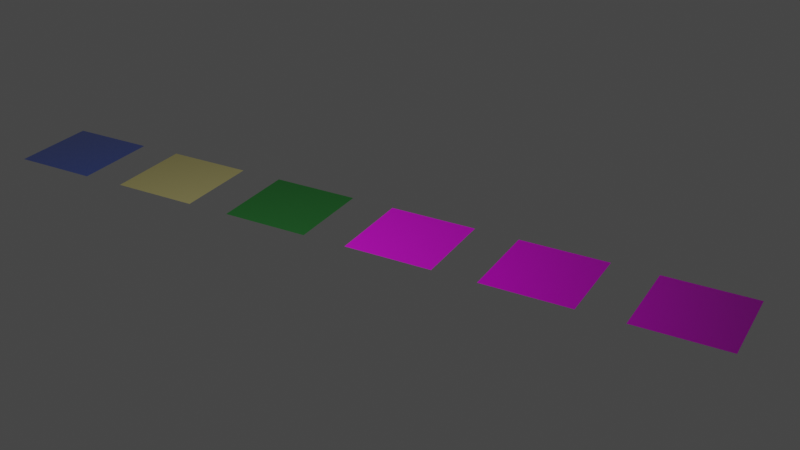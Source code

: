 # Source: ground.blend  (saved by Blender 2.80.75; exported with 4.5.12 LTS)
import bpy
from mathutils import Matrix  # noqa: F401  (used for matrix-valued properties, if any)

bpy.ops.wm.read_factory_settings(use_empty=True)
scene = bpy.context.scene
scene.name = 'Scene'

# ---- collections
col_collection = bpy.data.collections.new('Collection'); scene.collection.children.link(col_collection)

# ---- images (referenced by path relative to the original .blend; pixels are not part of the script)
import os
ASSET_DIR = os.environ.get("B2B_ASSET_DIR", "")  # directory of the original .blend (textures are referenced by path, not embedded)
HERE = os.path.dirname(os.path.abspath(__file__))  # packed textures are extracted next to this script under _unpacked/

def load_image(name, relpath, width, height, colorspace="sRGB"):
    """Load a texture the original file referenced (path relative to the .blend, or extracted next to this script)."""
    p = next((c for c in (os.path.join(HERE, relpath), os.path.join(ASSET_DIR, relpath)) if relpath and os.path.exists(c)), "")
    if p:
        img = bpy.data.images.load(p, check_existing=True)
        img.name = name
    else:  # same state as the original file: an image datablock whose file is absent (Cycles renders it pink)
        img = bpy.data.images.new(name, width, height)
        img.source = "FILE"
        img.filepath = "//" + (relpath or name)
    img.colorspace_settings.name = colorspace
    return img
img_waternormals_jpg = load_image('waternormals.jpg', 'waternormals.jpg', 1024, 1024, 'sRGB')
img_groundclay002_col_var2_1k_jpg = load_image('GroundClay002_COL_VAR2_1K.jpg', 'GroundClay002_COL_VAR2_1K.jpg', 1024, 1024, 'sRGB')
img_groundclay002_nrm_1k_jpg = load_image('GroundClay002_NRM_1K.jpg', 'GroundClay002_NRM_1K.jpg', 1024, 1024, 'Non-Color')
img_groundforest008_col_1k_jpg = load_image('GroundForest008_COL_1K.jpg', 'GroundForest008_COL_1K.jpg', 1024, 1024, 'sRGB')
img_groundforest008_rough_1k_jpg = load_image('GroundForest008_ROUGH_1K.jpg', 'GroundForest008_ROUGH_1K.jpg', 1024, 1024, 'Non-Color')
img_cliffjagged004_nrm_1k_jpg = load_image('CliffJagged004_NRM_1K.jpg', 'CliffJagged004_NRM_1K.jpg', 1024, 1024, 'Non-Color')
img_cliffjagged004_col_var2_1k_jpg = load_image('CliffJagged004_COL_VAR2_1K.jpg', 'CliffJagged004_COL_VAR2_1K.jpg', 1024, 1024, 'sRGB')
img_cliffjagged004_rough_1k_jpg = load_image('CliffJagged004_ROUGH_1K.jpg', 'CliffJagged004_ROUGH_1K.jpg', 1024, 1024, 'sRGB')

# ---- materials (node trees are filled in below, after node groups)
mat_grass = bpy.data.materials.new('Grass')
mat_grass.alpha_threshold = 0.0
mat_grass.line_color = (0.0, 0.0, 0.0, 1.0)
mat_sand = bpy.data.materials.new('Sand')
mat_sand.alpha_threshold = 0.0
mat_sand.line_color = (0.0, 0.0, 0.0, 1.0)
mat_water = bpy.data.materials.new('Water')
mat_water.alpha_threshold = 0.0
mat_water.line_color = (0.0, 0.0, 0.0, 1.0)
mat_dirt = bpy.data.materials.new('Dirt')
mat_dirt.alpha_threshold = 0.0
mat_dirt.line_color = (0.0, 0.0, 0.0, 1.0)
mat_forest = bpy.data.materials.new('Forest')
mat_forest.alpha_threshold = 0.0
mat_forest.line_color = (0.0, 0.0, 0.0, 1.0)
mat_stone = bpy.data.materials.new('Stone')
mat_stone.alpha_threshold = 0.0
mat_stone.line_color = (0.0, 0.0, 0.0, 1.0)

# ---- material node trees
mat_grass.use_nodes = True; mat_grass.node_tree.nodes.clear()
_N = mat_grass.node_tree.nodes; _L = mat_grass.node_tree.links
n0 = _N.new('ShaderNodeOutputMaterial'); n0.name = 'Material Output'; n0.location = (300, 300)
n1 = _N.new('ShaderNodeBsdfPrincipled'); n1.name = 'Principled BSDF'; n1.location = (10, 300)
n1.distribution = 'GGX'
n1.subsurface_method = 'BURLEY'
n1.inputs[0].default_value = (0.0123, 0.1219, 0.02059, 1.0)
n1.inputs[2].default_value = 0.5727
n1.inputs[3].default_value = 1.45
n1.inputs[27].default_value = (0.0, 0.0, 0.0, 1.0)
n1.inputs[28].default_value = 1.0
_L.new(n1.outputs[0], n0.inputs[0])
n0.is_active_output = True
mat_sand.use_nodes = True; mat_sand.node_tree.nodes.clear()
_N = mat_sand.node_tree.nodes; _L = mat_sand.node_tree.links
n0 = _N.new('ShaderNodeOutputMaterial'); n0.name = 'Material Output'; n0.location = (300, 300)
n1 = _N.new('ShaderNodeBsdfPrincipled'); n1.name = 'Principled BSDF'; n1.location = (10, 300)
n1.distribution = 'GGX'
n1.subsurface_method = 'BURLEY'
n1.inputs[0].default_value = (0.3266, 0.2907, 0.1154, 1.0)
n1.inputs[2].default_value = 1.0
n1.inputs[3].default_value = 1.45
n1.inputs[27].default_value = (0.0, 0.0, 0.0, 1.0)
n1.inputs[28].default_value = 1.0
_L.new(n1.outputs[0], n0.inputs[0])
n0.is_active_output = True
mat_water.use_nodes = True; mat_water.node_tree.nodes.clear()
_N = mat_water.node_tree.nodes; _L = mat_water.node_tree.links
n0 = _N.new('ShaderNodeOutputMaterial'); n0.name = 'Material Output'; n0.location = (300, 300)
n1 = _N.new('ShaderNodeBsdfPrincipled'); n1.name = 'Principled BSDF'; n1.location = (10, 300)
n1.distribution = 'GGX'
n1.subsurface_method = 'BURLEY'
n1.inputs[0].default_value = (0.01563, 0.05767, 0.3266, 1.0)
n1.inputs[2].default_value = 0.05
n1.inputs[3].default_value = 1.45
n1.inputs[27].default_value = (0.0, 0.0, 0.0, 1.0)
n1.inputs[28].default_value = 1.0
n2 = _N.new('ShaderNodeNormalMap'); n2.name = 'Normal Map'; n2.location = (-337, 45)
n3 = _N.new('ShaderNodeTexImage'); n3.name = 'Image Texture'; n3.location = (-644, 213)
n3.image = img_waternormals_jpg
_L.new(n1.outputs[0], n0.inputs[0])
_L.new(n2.outputs[0], n1.inputs[5])
_L.new(n3.outputs[0], n2.inputs[1])
n0.is_active_output = True
mat_dirt.use_nodes = True; mat_dirt.node_tree.nodes.clear()
_N = mat_dirt.node_tree.nodes; _L = mat_dirt.node_tree.links
n0 = _N.new('ShaderNodeOutputMaterial'); n0.name = 'Material Output'; n0.location = (300, 300)
n1 = _N.new('ShaderNodeBsdfPrincipled'); n1.name = 'Principled BSDF'; n1.location = (10, 300)
n1.distribution = 'GGX'
n1.subsurface_method = 'BURLEY'
n1.inputs[2].default_value = 0.8045
n1.inputs[3].default_value = 1.45
n1.inputs[27].default_value = (0.0, 0.0, 0.0, 1.0)
n1.inputs[28].default_value = 1.0
n2 = _N.new('ShaderNodeTexImage'); n2.name = 'Image Texture'; n2.location = (-492, 217)
n2.image = img_groundclay002_col_var2_1k_jpg
n3 = _N.new('ShaderNodeTexImage'); n3.name = 'Image Texture.001'; n3.location = (-450, -79)
n3.image = img_groundclay002_nrm_1k_jpg
_L.new(n1.outputs[0], n0.inputs[0])
_L.new(n2.outputs[0], n1.inputs[0])
_L.new(n3.outputs[0], n1.inputs[5])
n0.is_active_output = True
mat_forest.use_nodes = True; mat_forest.node_tree.nodes.clear()
_N = mat_forest.node_tree.nodes; _L = mat_forest.node_tree.links
n0 = _N.new('ShaderNodeOutputMaterial'); n0.name = 'Material Output'; n0.location = (300, 300)
n1 = _N.new('ShaderNodeTexImage'); n1.name = 'Image Texture'; n1.location = (-509, 375)
n1.image = img_groundforest008_col_1k_jpg
n2 = _N.new('ShaderNodeTexImage'); n2.name = 'Image Texture.001'; n2.location = (-606, -172)
n2.image = img_groundclay002_nrm_1k_jpg
n3 = _N.new('ShaderNodeTexImage'); n3.name = 'Image Texture.002'; n3.location = (-509, 82)
n3.image = img_groundforest008_rough_1k_jpg
n4 = _N.new('ShaderNodeBsdfPrincipled'); n4.name = 'Principled BSDF'; n4.location = (10, 300)
n4.distribution = 'GGX'
n4.subsurface_method = 'BURLEY'
n4.inputs[3].default_value = 1.45
n4.inputs[27].default_value = (0.0, 0.0, 0.0, 1.0)
n4.inputs[28].default_value = 1.0
_L.new(n4.outputs[0], n0.inputs[0])
_L.new(n1.outputs[0], n4.inputs[0])
_L.new(n2.outputs[0], n4.inputs[5])
_L.new(n3.outputs[0], n4.inputs[2])
n0.is_active_output = True
mat_stone.use_nodes = True; mat_stone.node_tree.nodes.clear()
_N = mat_stone.node_tree.nodes; _L = mat_stone.node_tree.links
n0 = _N.new('ShaderNodeOutputMaterial'); n0.name = 'Material Output'; n0.location = (740, 300)
n1 = _N.new('ShaderNodeTexImage'); n1.name = 'Image Texture.001'; n1.location = (-283, -91)
n1.image = img_cliffjagged004_nrm_1k_jpg
n2 = _N.new('ShaderNodeTexImage'); n2.name = 'Image Texture'; n2.location = (-207, 321)
n2.image = img_cliffjagged004_col_var2_1k_jpg
n3 = _N.new('ShaderNodeBsdfPrincipled'); n3.name = 'Principled BSDF'; n3.location = (450, 300)
n3.distribution = 'GGX'
n3.subsurface_method = 'BURLEY'
n3.inputs[3].default_value = 1.45
n3.inputs[27].default_value = (0.0, 0.0, 0.0, 1.0)
n3.inputs[28].default_value = 1.0
n4 = _N.new('ShaderNodeTexImage'); n4.name = 'Image Texture.002'; n4.location = (-91, 149)
n4.image = img_cliffjagged004_rough_1k_jpg
_L.new(n3.outputs[0], n0.inputs[0])
_L.new(n1.outputs[0], n3.inputs[5])
_L.new(n2.outputs[0], n3.inputs[0])
_L.new(n4.outputs[0], n3.inputs[2])
n0.is_active_output = True

# ---- world
world_world = bpy.data.worlds.new('World'); scene.world = world_world
world_world.use_nodes = True; world_world.node_tree.nodes.clear()
_N = world_world.node_tree.nodes; _L = world_world.node_tree.links
n0 = _N.new('ShaderNodeOutputWorld'); n0.name = 'World Output'; n0.location = (300, 300)
n1 = _N.new('ShaderNodeBackground'); n1.name = 'Background'; n1.location = (10, 300)
n1.inputs[0].default_value = (0.05088, 0.05088, 0.05088, 1.0)
_L.new(n1.outputs[0], n0.inputs[0])
n0.is_active_output = True
world_world.color = (0.05088, 0.05088, 0.05088)
world_world.use_sun_shadow = False
world_world.sun_shadow_jitter_overblur = 0.0

# ---- cameras
cam_camera = bpy.data.cameras.new('Camera')
cam_camera.clip_end = 100.0
cam_camera.ortho_scale = 7.314

# ---- lights
light_area = bpy.data.lights.new('Area', 'AREA')
light_area.transmission_factor = 0.0
light_area.energy = 785.4
light_area.shadow_soft_size = 1.0
light_area.shadow_maximum_resolution = 0.006
light_area.use_absolute_resolution = True
light_area.size = 1.0
light_area.size_y = 1.0

# ---- meshes
me_cube = bpy.data.meshes.new('Cube')
me_cube.from_pydata([(1.0, 1.0, 0.03043), (1.0, -1.0, 0.03043), (-1.0, 1.0, 0.03043), (-1.0, -1.0, 0.03043)], [], [(0, 2, 3, 1)])
_uv = me_cube.uv_layers.new(name='UVMap')
_uv.uv.foreach_set('vector', [0.375, 0.0, 0.625, 0.0, 0.625, 0.25, 0.375, 0.25])
me_cube.materials.append(mat_grass)
me_cube.use_remesh_preserve_volume = False
me_cube.use_remesh_preserve_attributes = False
me_cube.use_mirror_vertex_groups = False
me_cube.update()
me_cube_001 = bpy.data.meshes.new('Cube.001')
me_cube_001.from_pydata([(1.0, 1.0, 0.03043), (1.0, -1.0, 0.03043), (-1.0, 1.0, 0.03043), (-1.0, -1.0, 0.03043)], [], [(0, 2, 3, 1)])
_uv = me_cube_001.uv_layers.new(name='UVMap')
_uv.uv.foreach_set('vector', [0.375, 0.0, 0.625, 0.0, 0.625, 0.25, 0.375, 0.25])
me_cube_001.materials.append(mat_sand)
me_cube_001.use_remesh_preserve_volume = False
me_cube_001.use_remesh_preserve_attributes = False
me_cube_001.use_mirror_vertex_groups = False
me_cube_001.update()
me_cube_002 = bpy.data.meshes.new('Cube.002')
me_cube_002.from_pydata([(1.0, 1.0, -0.0569), (1.0, -1.0, -0.0569), (-1.0, 1.0, -0.0569), (-1.0, -1.0, -0.0569)], [], [(0, 2, 3, 1)])
_uv = me_cube_002.uv_layers.new(name='UVMap')
_uv.uv.foreach_set('vector', [0.375, 0.0, 0.625, 0.0, 0.625, 0.25, 0.375, 0.25])
me_cube_002.materials.append(mat_water)
me_cube_002.use_remesh_preserve_volume = False
me_cube_002.use_remesh_preserve_attributes = False
me_cube_002.use_mirror_vertex_groups = False
me_cube_002.update()
me_cube_003 = bpy.data.meshes.new('Cube.003')
me_cube_003.from_pydata([(1.0, 1.0, 0.03043), (1.0, -1.0, 0.03043), (-1.0, 1.0, 0.03043), (-1.0, -1.0, 0.03043)], [], [(0, 2, 3, 1)])
_uv = me_cube_003.uv_layers.new(name='UVMap')
_uv.uv.foreach_set('vector', [0.375, 0.0, 0.625, 0.0, 0.625, 0.25, 0.375, 0.25])
me_cube_003.materials.append(mat_dirt)
me_cube_003.use_remesh_preserve_volume = False
me_cube_003.use_remesh_preserve_attributes = False
me_cube_003.use_mirror_vertex_groups = False
me_cube_003.update()
me_cube_004 = bpy.data.meshes.new('Cube.004')
me_cube_004.from_pydata([(1.0, 1.0, 0.03043), (1.0, -1.0, 0.03043), (-1.0, 1.0, 0.03043), (-1.0, -1.0, 0.03043)], [], [(0, 2, 3, 1)])
_uv = me_cube_004.uv_layers.new(name='UVMap')
_uv.uv.foreach_set('vector', [0.375, 0.0, 0.625, 0.0, 0.625, 0.25, 0.375, 0.25])
me_cube_004.materials.append(mat_forest)
me_cube_004.use_remesh_preserve_volume = False
me_cube_004.use_remesh_preserve_attributes = False
me_cube_004.use_mirror_vertex_groups = False
me_cube_004.update()
me_cube_005 = bpy.data.meshes.new('Cube.005')
me_cube_005.from_pydata([(1.0, 1.0, 0.03043), (1.0, -1.0, 0.03043), (-1.0, 1.0, 0.03043), (-1.0, -1.0, 0.03043)], [], [(0, 2, 3, 1)])
_uv = me_cube_005.uv_layers.new(name='UVMap')
_uv.uv.foreach_set('vector', [0.0, 0.0, 1.0, 0.0, 1.0, 1.0, 0.0, 1.0])
me_cube_005.materials.append(mat_stone)
me_cube_005.use_remesh_preserve_volume = False
me_cube_005.use_remesh_preserve_attributes = False
me_cube_005.use_mirror_vertex_groups = False
me_cube_005.update()

# ---- objects
ob_grass = bpy.data.objects.new('Grass', me_cube)
ob_camera = bpy.data.objects.new('Camera', cam_camera)
ob_sand = bpy.data.objects.new('Sand', me_cube_001)
ob_water = bpy.data.objects.new('Water', me_cube_002)
ob_dirt = bpy.data.objects.new('Dirt', me_cube_003)
ob_forest = bpy.data.objects.new('Forest', me_cube_004)
ob_stone = bpy.data.objects.new('Stone', me_cube_005)
ob_area = bpy.data.objects.new('Area', light_area)

# ---- transforms, parenting, visibility, modifiers, constraints
ob_grass.location = (-2.424, 0.0, 0.0)
ob_grass.scale = (1.0, 1.0, 0.152)
ob_grass.lock_rotations_4d = False
ob_grass.empty_display_type = 'ARROWS'
ob_grass.lineart.crease_threshold = 0.0
ob_camera.location = (10.25, -17.88, 10.95)
ob_camera.rotation_euler = (1.088, 2.453e-08, 0.5069)
ob_camera.lock_rotations_4d = False
ob_camera.empty_display_type = 'ARROWS'
ob_camera.color = (0.0, 0.0, 0.0, 0.0)
ob_camera.display_type = 'WIRE'
ob_camera.lineart.crease_threshold = 0.0
ob_sand.location = (-5.424, 0.0, 0.0)
ob_sand.scale = (1.0, 1.0, 0.152)
ob_sand.lock_rotations_4d = False
ob_sand.empty_display_type = 'ARROWS'
ob_sand.lineart.crease_threshold = 0.0
ob_water.location = (-8.424, 0.0, 0.0)
ob_water.scale = (1.0, 1.0, 0.152)
ob_water.lock_rotations_4d = False
ob_water.empty_display_type = 'ARROWS'
ob_water.lineart.crease_threshold = 0.0
ob_dirt.location = (0.5757, 0.0, 0.0)
ob_dirt.scale = (1.0, 1.0, 0.152)
ob_dirt.lock_rotations_4d = False
ob_dirt.empty_display_type = 'ARROWS'
ob_dirt.lineart.crease_threshold = 0.0
ob_forest.location = (3.576, 0.0, 0.0)
ob_forest.scale = (1.0, 1.0, 0.152)
ob_forest.lock_rotations_4d = False
ob_forest.empty_display_type = 'ARROWS'
ob_forest.lineart.crease_threshold = 0.0
ob_stone.location = (6.576, 0.0, 0.0)
ob_stone.scale = (1.0, 1.0, 0.152)
ob_stone.lock_rotations_4d = False
ob_stone.empty_display_type = 'ARROWS'
ob_stone.lineart.crease_threshold = 0.0
ob_area.location = (0.0, -6.647, 10.06)
ob_area.rotation_euler = (0.491, 1.047e-16, 2.623e-17)
ob_area.scale = (7.302, 7.302, 7.302)
ob_area.lineart.crease_threshold = 0.0

# ---- collection membership
col_collection.objects.link(ob_grass)
col_collection.objects.link(ob_camera)
col_collection.objects.link(ob_sand)
col_collection.objects.link(ob_water)
col_collection.objects.link(ob_dirt)
col_collection.objects.link(ob_forest)
col_collection.objects.link(ob_stone)
col_collection.objects.link(ob_area)

# ---- scene / render settings (as saved in the file)
scene.camera = ob_camera
scene.frame_start = 1; scene.frame_end = 250; scene.frame_set(1)
scene.render.engine = 'CYCLES'
scene.cycles.use_denoising = False
scene.cycles.samples = 128
scene.cycles.sampling_pattern = 'TABULATED_SOBOL'
scene.cycles.use_adaptive_sampling = False
scene.cycles.use_light_tree = False
scene.view_settings.view_transform = 'Filmic'
bpy.context.view_layer.update()
